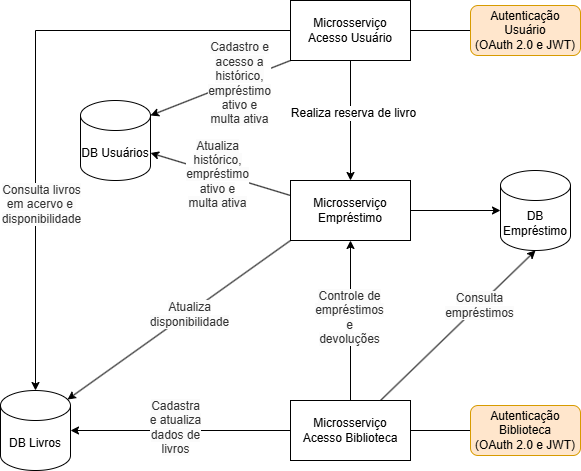

The diagram above was exported from draw.io. Its source (the exported page's mxGraphModel, read from the mxfile embedded in the PNG):
<mxGraphModel dx="2074" dy="1098" grid="1" gridSize="10" guides="1" tooltips="1" connect="1" arrows="1" fold="1" page="1" pageScale="1" pageWidth="850" pageHeight="1100" math="0" shadow="0">
  <root>
    <mxCell id="0" />
    <mxCell id="1" parent="0" />
    <mxCell id="1X0TY4pcEGGtRWluOPDO-2" value="DB Livros" style="shape=cylinder3;whiteSpace=wrap;html=1;boundedLbl=1;backgroundOutline=1;size=15;" parent="1" vertex="1">
      <mxGeometry x="250" y="420" width="70" height="80" as="geometry" />
    </mxCell>
    <mxCell id="adZ3pq5jOe6Fn3QN3mhN-3" style="edgeStyle=orthogonalEdgeStyle;rounded=0;orthogonalLoop=1;jettySize=auto;html=1;exitX=0.5;exitY=1;exitDx=0;exitDy=0;entryX=0.5;entryY=0;entryDx=0;entryDy=0;" parent="1" source="1X0TY4pcEGGtRWluOPDO-5" target="g4opJNwe0pyhIqclfo6z-4" edge="1">
      <mxGeometry relative="1" as="geometry" />
    </mxCell>
    <mxCell id="86tFgHnornOmk5c1AQRE-2" value="&lt;font style=&quot;font-size: 12px;&quot;&gt;Realiza reserva de livro&lt;/font&gt;" style="edgeLabel;html=1;align=center;verticalAlign=middle;resizable=0;points=[];" parent="adZ3pq5jOe6Fn3QN3mhN-3" vertex="1" connectable="0">
      <mxGeometry x="-0.1333" y="2" relative="1" as="geometry">
        <mxPoint as="offset" />
      </mxGeometry>
    </mxCell>
    <mxCell id="1X0TY4pcEGGtRWluOPDO-5" value="Microsserviço&lt;br&gt;Acesso Usuário" style="rounded=0;whiteSpace=wrap;html=1;" parent="1" vertex="1">
      <mxGeometry x="540" y="30" width="120" height="60" as="geometry" />
    </mxCell>
    <mxCell id="1X0TY4pcEGGtRWluOPDO-6" value="DB Usuários" style="shape=cylinder3;whiteSpace=wrap;html=1;boundedLbl=1;backgroundOutline=1;size=15;" parent="1" vertex="1">
      <mxGeometry x="330" y="130" width="70" height="80" as="geometry" />
    </mxCell>
    <mxCell id="trwH5vMNzq6n0BVrk-s8-6" value="" style="edgeStyle=orthogonalEdgeStyle;rounded=0;orthogonalLoop=1;jettySize=auto;html=1;endArrow=none;endFill=0;" parent="1" source="1X0TY4pcEGGtRWluOPDO-8" target="trwH5vMNzq6n0BVrk-s8-4" edge="1">
      <mxGeometry relative="1" as="geometry" />
    </mxCell>
    <mxCell id="adZ3pq5jOe6Fn3QN3mhN-1" style="edgeStyle=orthogonalEdgeStyle;rounded=0;orthogonalLoop=1;jettySize=auto;html=1;exitX=0.5;exitY=0;exitDx=0;exitDy=0;entryX=0.5;entryY=1;entryDx=0;entryDy=0;" parent="1" source="1X0TY4pcEGGtRWluOPDO-8" target="g4opJNwe0pyhIqclfo6z-4" edge="1">
      <mxGeometry relative="1" as="geometry" />
    </mxCell>
    <mxCell id="TBwMNDEHtm0FZxzTIyuP-1" value="&lt;span style=&quot;color: rgb(51, 51, 51); font-size: 12px; text-wrap-mode: wrap; background-color: rgb(251, 251, 251);&quot;&gt;Controle de empréstimos e devoluções&lt;/span&gt;" style="edgeLabel;html=1;align=center;verticalAlign=middle;resizable=0;points=[];" parent="adZ3pq5jOe6Fn3QN3mhN-1" vertex="1" connectable="0">
      <mxGeometry x="0.05" y="2" relative="1" as="geometry">
        <mxPoint as="offset" />
      </mxGeometry>
    </mxCell>
    <mxCell id="1X0TY4pcEGGtRWluOPDO-8" value="Microsserviço&lt;br&gt;Acesso Biblioteca" style="rounded=0;whiteSpace=wrap;html=1;" parent="1" vertex="1">
      <mxGeometry x="540" y="430" width="120" height="60" as="geometry" />
    </mxCell>
    <mxCell id="D3JwCu8oCiTOg-Iuz83y-1" style="rounded=0;orthogonalLoop=1;jettySize=auto;html=1;exitX=0.5;exitY=1;exitDx=0;exitDy=0;exitPerimeter=0;entryX=0.75;entryY=0;entryDx=0;entryDy=0;startArrow=classic;startFill=1;endArrow=none;endFill=0;" edge="1" parent="1" source="1X0TY4pcEGGtRWluOPDO-9" target="1X0TY4pcEGGtRWluOPDO-8">
      <mxGeometry relative="1" as="geometry" />
    </mxCell>
    <mxCell id="D3JwCu8oCiTOg-Iuz83y-2" value="&lt;span style=&quot;color: rgb(51, 51, 51); font-size: 12px; text-wrap-mode: wrap; background-color: rgb(251, 251, 251);&quot;&gt;Consulta empréstimos&lt;/span&gt;" style="edgeLabel;html=1;align=center;verticalAlign=middle;resizable=0;points=[];" vertex="1" connectable="0" parent="D3JwCu8oCiTOg-Iuz83y-1">
      <mxGeometry x="-0.2722" y="1" relative="1" as="geometry">
        <mxPoint x="-1" as="offset" />
      </mxGeometry>
    </mxCell>
    <mxCell id="1X0TY4pcEGGtRWluOPDO-9" value="DB Empréstimo" style="shape=cylinder3;whiteSpace=wrap;html=1;boundedLbl=1;backgroundOutline=1;size=15;" parent="1" vertex="1">
      <mxGeometry x="750" y="200" width="70" height="80" as="geometry" />
    </mxCell>
    <mxCell id="trwH5vMNzq6n0BVrk-s8-3" style="edgeStyle=orthogonalEdgeStyle;rounded=0;orthogonalLoop=1;jettySize=auto;html=1;exitX=0;exitY=0.5;exitDx=0;exitDy=0;entryX=1;entryY=0.5;entryDx=0;entryDy=0;endArrow=none;endFill=0;" parent="1" source="trwH5vMNzq6n0BVrk-s8-1" target="1X0TY4pcEGGtRWluOPDO-5" edge="1">
      <mxGeometry relative="1" as="geometry" />
    </mxCell>
    <mxCell id="trwH5vMNzq6n0BVrk-s8-1" value="Autenticação Usuário&lt;br&gt;(OAuth 2.0 e JWT)" style="html=1;whiteSpace=wrap;fillColor=#ffe6cc;strokeColor=#d79b00;rounded=1;" parent="1" vertex="1">
      <mxGeometry x="720" y="35" width="110" height="50" as="geometry" />
    </mxCell>
    <mxCell id="trwH5vMNzq6n0BVrk-s8-4" value="Autenticação Biblioteca&lt;br&gt;(OAuth 2.0 e JWT)" style="html=1;whiteSpace=wrap;fillColor=#ffe6cc;strokeColor=#d79b00;rounded=1;" parent="1" vertex="1">
      <mxGeometry x="720" y="435" width="110" height="50" as="geometry" />
    </mxCell>
    <mxCell id="kbA5AIrr03XgZUq9kMwh-4" style="edgeStyle=orthogonalEdgeStyle;rounded=0;orthogonalLoop=1;jettySize=auto;html=1;exitX=0;exitY=0.5;exitDx=0;exitDy=0;entryX=1;entryY=0.5;entryDx=0;entryDy=0;entryPerimeter=0;" parent="1" source="1X0TY4pcEGGtRWluOPDO-8" target="1X0TY4pcEGGtRWluOPDO-2" edge="1">
      <mxGeometry relative="1" as="geometry" />
    </mxCell>
    <mxCell id="sPCWbn65qAqHdspKPXET-1" value="&lt;span style=&quot;color: rgb(51, 51, 51); font-size: 12px; text-wrap-mode: wrap; background-color: rgb(251, 251, 251);&quot;&gt;Cadastra e&amp;nbsp;&lt;/span&gt;&lt;span style=&quot;background-color: rgb(251, 251, 251); color: rgb(51, 51, 51); font-size: 12px; text-wrap-mode: wrap;&quot;&gt;atualiza dados de livros&lt;/span&gt;" style="edgeLabel;html=1;align=center;verticalAlign=middle;resizable=0;points=[];" parent="kbA5AIrr03XgZUq9kMwh-4" vertex="1" connectable="0">
      <mxGeometry x="0.0551" y="-4" relative="1" as="geometry">
        <mxPoint as="offset" />
      </mxGeometry>
    </mxCell>
    <mxCell id="sPCWbn65qAqHdspKPXET-3" style="edgeStyle=orthogonalEdgeStyle;rounded=0;orthogonalLoop=1;jettySize=auto;html=1;exitX=0;exitY=0.5;exitDx=0;exitDy=0;entryX=0.5;entryY=0;entryDx=0;entryDy=0;entryPerimeter=0;" parent="1" source="1X0TY4pcEGGtRWluOPDO-5" target="1X0TY4pcEGGtRWluOPDO-2" edge="1">
      <mxGeometry relative="1" as="geometry" />
    </mxCell>
    <mxCell id="g4opJNwe0pyhIqclfo6z-3" value="&lt;span style=&quot;color: rgb(51, 51, 51); font-size: 12px; text-wrap-mode: wrap; background-color: rgb(251, 251, 251);&quot;&gt;Consulta livros em acervo e&amp;nbsp;&lt;/span&gt;&lt;br style=&quot;color: rgb(51, 51, 51); font-size: 12px; text-wrap-mode: wrap; background-color: rgb(251, 251, 251);&quot;&gt;&lt;span style=&quot;color: rgb(51, 51, 51); font-size: 12px; text-wrap-mode: wrap; background-color: rgb(251, 251, 251);&quot;&gt;disponibilidade&lt;/span&gt;" style="edgeLabel;html=1;align=center;verticalAlign=middle;resizable=0;points=[];" parent="sPCWbn65qAqHdspKPXET-3" vertex="1" connectable="0">
      <mxGeometry x="0.392" y="5" relative="1" as="geometry">
        <mxPoint as="offset" />
      </mxGeometry>
    </mxCell>
    <mxCell id="g4opJNwe0pyhIqclfo6z-4" value="Microsserviço&lt;br&gt;Empréstimo" style="rounded=0;whiteSpace=wrap;html=1;" parent="1" vertex="1">
      <mxGeometry x="540" y="210" width="120" height="60" as="geometry" />
    </mxCell>
    <mxCell id="adZ3pq5jOe6Fn3QN3mhN-2" style="rounded=0;orthogonalLoop=1;jettySize=auto;html=1;exitX=0;exitY=1;exitDx=0;exitDy=0;entryX=0.957;entryY=0.113;entryDx=0;entryDy=0;entryPerimeter=0;" parent="1" source="g4opJNwe0pyhIqclfo6z-4" target="1X0TY4pcEGGtRWluOPDO-2" edge="1">
      <mxGeometry relative="1" as="geometry" />
    </mxCell>
    <mxCell id="86tFgHnornOmk5c1AQRE-1" value="&lt;span style=&quot;color: rgb(51, 51, 51); font-size: 12px; text-wrap-mode: wrap; background-color: rgb(251, 251, 251);&quot;&gt;Atualiza disponibilidade&lt;/span&gt;" style="edgeLabel;html=1;align=center;verticalAlign=middle;resizable=0;points=[];" parent="adZ3pq5jOe6Fn3QN3mhN-2" vertex="1" connectable="0">
      <mxGeometry x="-0.0901" y="1" relative="1" as="geometry">
        <mxPoint as="offset" />
      </mxGeometry>
    </mxCell>
    <mxCell id="adZ3pq5jOe6Fn3QN3mhN-4" style="edgeStyle=orthogonalEdgeStyle;rounded=0;orthogonalLoop=1;jettySize=auto;html=1;exitX=1;exitY=0.5;exitDx=0;exitDy=0;entryX=0;entryY=0.5;entryDx=0;entryDy=0;entryPerimeter=0;" parent="1" source="g4opJNwe0pyhIqclfo6z-4" target="1X0TY4pcEGGtRWluOPDO-9" edge="1">
      <mxGeometry relative="1" as="geometry" />
    </mxCell>
    <mxCell id="adZ3pq5jOe6Fn3QN3mhN-5" style="rounded=0;orthogonalLoop=1;jettySize=auto;html=1;exitX=0;exitY=0.25;exitDx=0;exitDy=0;entryX=1;entryY=0;entryDx=0;entryDy=52.5;entryPerimeter=0;" parent="1" source="g4opJNwe0pyhIqclfo6z-4" target="1X0TY4pcEGGtRWluOPDO-6" edge="1">
      <mxGeometry relative="1" as="geometry" />
    </mxCell>
    <mxCell id="5uDtRDxsRDH4A3gBydQe-2" value="&lt;span style=&quot;color: rgb(51, 51, 51); font-size: 12px; text-wrap-mode: wrap; background-color: rgb(251, 251, 251);&quot;&gt;Atualiza histórico, empréstimo ativo e multa ativa&lt;/span&gt;" style="edgeLabel;html=1;align=center;verticalAlign=middle;resizable=0;points=[];" parent="adZ3pq5jOe6Fn3QN3mhN-5" vertex="1" connectable="0">
      <mxGeometry x="0.0382" y="1" relative="1" as="geometry">
        <mxPoint as="offset" />
      </mxGeometry>
    </mxCell>
    <mxCell id="adZ3pq5jOe6Fn3QN3mhN-6" style="rounded=0;orthogonalLoop=1;jettySize=auto;html=1;exitX=0;exitY=1;exitDx=0;exitDy=0;entryX=1;entryY=0;entryDx=0;entryDy=15;entryPerimeter=0;" parent="1" source="1X0TY4pcEGGtRWluOPDO-5" target="1X0TY4pcEGGtRWluOPDO-6" edge="1">
      <mxGeometry relative="1" as="geometry" />
    </mxCell>
    <mxCell id="5uDtRDxsRDH4A3gBydQe-5" value="&lt;span style=&quot;color: rgb(51, 51, 51); font-size: 12px; text-wrap-mode: wrap; background-color: rgb(251, 251, 251);&quot;&gt;Cadastro e acesso a histórico, empréstimo ativo e multa ativa&lt;/span&gt;" style="edgeLabel;html=1;align=center;verticalAlign=middle;resizable=0;points=[];" parent="adZ3pq5jOe6Fn3QN3mhN-6" vertex="1" connectable="0">
      <mxGeometry x="-0.2619" y="2" relative="1" as="geometry">
        <mxPoint as="offset" />
      </mxGeometry>
    </mxCell>
  </root>
</mxGraphModel>